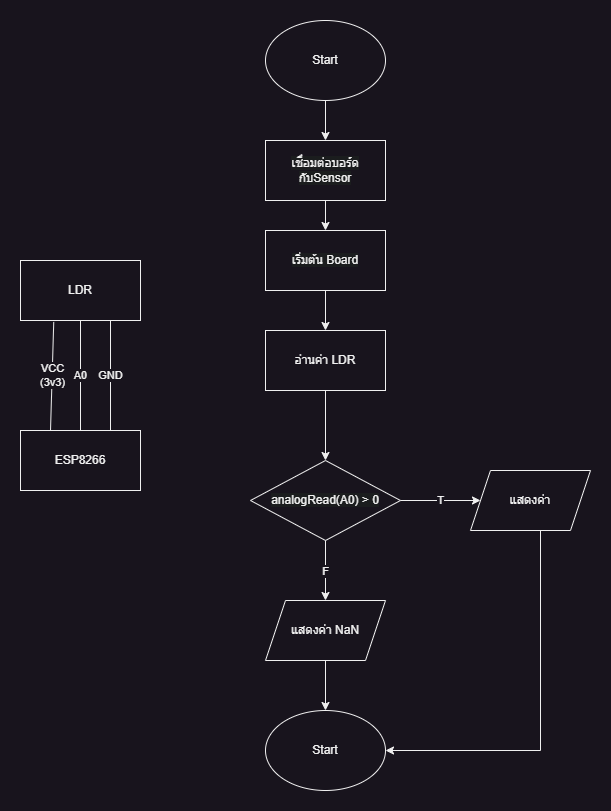

The diagram above was exported from draw.io. Its source (the exported page's mxGraphModel, read from the mxfile embedded in the PNG):
<mxGraphModel dx="1996" dy="1491" grid="1" gridSize="10" guides="1" tooltips="1" connect="1" arrows="1" fold="1" page="1" pageScale="1" pageWidth="827" pageHeight="1169" math="0" shadow="0">
  <root>
    <mxCell id="WIyWlLk6GJQsqaUBKTNV-0" />
    <mxCell id="WIyWlLk6GJQsqaUBKTNV-1" parent="WIyWlLk6GJQsqaUBKTNV-0" />
    <mxCell id="4dPJq-Jw31t6t8XLcn6Y-3" value="ESP8266" style="rounded=0;whiteSpace=wrap;html=1;" vertex="1" parent="WIyWlLk6GJQsqaUBKTNV-1">
      <mxGeometry x="70" y="980" width="120" height="60" as="geometry" />
    </mxCell>
    <mxCell id="4dPJq-Jw31t6t8XLcn6Y-5" value="LDR" style="rounded=0;whiteSpace=wrap;html=1;" vertex="1" parent="WIyWlLk6GJQsqaUBKTNV-1">
      <mxGeometry x="70" y="810" width="120" height="60" as="geometry" />
    </mxCell>
    <mxCell id="4dPJq-Jw31t6t8XLcn6Y-6" value="GND" style="endArrow=none;html=1;rounded=0;entryX=0.75;entryY=1;entryDx=0;entryDy=0;exitX=0.75;exitY=0;exitDx=0;exitDy=0;" edge="1" parent="WIyWlLk6GJQsqaUBKTNV-1" source="4dPJq-Jw31t6t8XLcn6Y-3" target="4dPJq-Jw31t6t8XLcn6Y-5">
      <mxGeometry width="50" height="50" relative="1" as="geometry">
        <mxPoint x="210" y="970" as="sourcePoint" />
        <mxPoint x="260" y="920" as="targetPoint" />
      </mxGeometry>
    </mxCell>
    <mxCell id="4dPJq-Jw31t6t8XLcn6Y-7" value="A0" style="endArrow=none;html=1;rounded=0;entryX=0.5;entryY=1;entryDx=0;entryDy=0;" edge="1" parent="WIyWlLk6GJQsqaUBKTNV-1" source="4dPJq-Jw31t6t8XLcn6Y-3" target="4dPJq-Jw31t6t8XLcn6Y-5">
      <mxGeometry width="50" height="50" relative="1" as="geometry">
        <mxPoint x="210" y="970" as="sourcePoint" />
        <mxPoint x="260" y="920" as="targetPoint" />
      </mxGeometry>
    </mxCell>
    <mxCell id="4dPJq-Jw31t6t8XLcn6Y-8" value="VCC&lt;br&gt;(3v3)" style="endArrow=none;html=1;rounded=0;entryX=0.277;entryY=1.024;entryDx=0;entryDy=0;entryPerimeter=0;exitX=0.25;exitY=0;exitDx=0;exitDy=0;" edge="1" parent="WIyWlLk6GJQsqaUBKTNV-1" source="4dPJq-Jw31t6t8XLcn6Y-3" target="4dPJq-Jw31t6t8XLcn6Y-5">
      <mxGeometry width="50" height="50" relative="1" as="geometry">
        <mxPoint x="210" y="970" as="sourcePoint" />
        <mxPoint x="260" y="920" as="targetPoint" />
      </mxGeometry>
    </mxCell>
    <mxCell id="4dPJq-Jw31t6t8XLcn6Y-18" value="&lt;span style=&quot;color: rgb(240, 240, 240); font-family: Helvetica; font-size: 12px; font-style: normal; font-variant-ligatures: normal; font-variant-caps: normal; font-weight: 400; letter-spacing: normal; orphans: 2; text-align: center; text-indent: 0px; text-transform: none; widows: 2; word-spacing: 0px; -webkit-text-stroke-width: 0px; background-color: rgb(27, 29, 30); text-decoration-thickness: initial; text-decoration-style: initial; text-decoration-color: initial; float: none; display: inline !important;&quot;&gt;analogRead(A0) &amp;gt; 0&lt;/span&gt;" style="rhombus;whiteSpace=wrap;html=1;" vertex="1" parent="WIyWlLk6GJQsqaUBKTNV-1">
      <mxGeometry x="300" y="1010" width="150" height="80" as="geometry" />
    </mxCell>
    <mxCell id="4dPJq-Jw31t6t8XLcn6Y-20" value="T" style="endArrow=classic;html=1;rounded=0;" edge="1" parent="WIyWlLk6GJQsqaUBKTNV-1" source="4dPJq-Jw31t6t8XLcn6Y-18">
      <mxGeometry width="50" height="50" relative="1" as="geometry">
        <mxPoint x="420" y="1000" as="sourcePoint" />
        <mxPoint x="530" y="1050" as="targetPoint" />
      </mxGeometry>
    </mxCell>
    <mxCell id="4dPJq-Jw31t6t8XLcn6Y-21" value="F" style="endArrow=classic;html=1;rounded=0;" edge="1" parent="WIyWlLk6GJQsqaUBKTNV-1" source="4dPJq-Jw31t6t8XLcn6Y-18" target="4dPJq-Jw31t6t8XLcn6Y-40">
      <mxGeometry width="50" height="50" relative="1" as="geometry">
        <mxPoint x="420" y="1090" as="sourcePoint" />
        <mxPoint x="378.8461538461538" y="1150" as="targetPoint" />
      </mxGeometry>
    </mxCell>
    <mxCell id="4dPJq-Jw31t6t8XLcn6Y-24" value="" style="endArrow=classic;html=1;rounded=0;" edge="1" parent="WIyWlLk6GJQsqaUBKTNV-1" source="4dPJq-Jw31t6t8XLcn6Y-40" target="4dPJq-Jw31t6t8XLcn6Y-42">
      <mxGeometry width="50" height="50" relative="1" as="geometry">
        <mxPoint x="382.72727272727275" y="1210" as="sourcePoint" />
        <mxPoint x="375" y="1260" as="targetPoint" />
      </mxGeometry>
    </mxCell>
    <mxCell id="4dPJq-Jw31t6t8XLcn6Y-25" value="" style="endArrow=classic;html=1;rounded=0;" edge="1" parent="WIyWlLk6GJQsqaUBKTNV-1" target="4dPJq-Jw31t6t8XLcn6Y-42">
      <mxGeometry width="50" height="50" relative="1" as="geometry">
        <mxPoint x="590" y="1080" as="sourcePoint" />
        <mxPoint x="435" y="1290" as="targetPoint" />
        <Array as="points">
          <mxPoint x="590" y="1300" />
        </Array>
      </mxGeometry>
    </mxCell>
    <mxCell id="4dPJq-Jw31t6t8XLcn6Y-26" value="" style="endArrow=classic;html=1;rounded=0;" edge="1" parent="WIyWlLk6GJQsqaUBKTNV-1" source="4dPJq-Jw31t6t8XLcn6Y-33" target="4dPJq-Jw31t6t8XLcn6Y-18">
      <mxGeometry width="50" height="50" relative="1" as="geometry">
        <mxPoint x="375" y="940" as="sourcePoint" />
        <mxPoint x="420" y="1040" as="targetPoint" />
      </mxGeometry>
    </mxCell>
    <mxCell id="4dPJq-Jw31t6t8XLcn6Y-29" value="" style="endArrow=classic;html=1;rounded=0;" edge="1" parent="WIyWlLk6GJQsqaUBKTNV-1" source="4dPJq-Jw31t6t8XLcn6Y-35" target="4dPJq-Jw31t6t8XLcn6Y-33">
      <mxGeometry width="50" height="50" relative="1" as="geometry">
        <mxPoint x="378.5" y="840" as="sourcePoint" />
        <mxPoint x="376.5" y="880" as="targetPoint" />
      </mxGeometry>
    </mxCell>
    <mxCell id="4dPJq-Jw31t6t8XLcn6Y-30" value="" style="endArrow=classic;html=1;rounded=0;" edge="1" parent="WIyWlLk6GJQsqaUBKTNV-1" source="4dPJq-Jw31t6t8XLcn6Y-36" target="4dPJq-Jw31t6t8XLcn6Y-35">
      <mxGeometry width="50" height="50" relative="1" as="geometry">
        <mxPoint x="376.66666666666674" y="750" as="sourcePoint" />
        <mxPoint x="378.33333333333326" y="780" as="targetPoint" />
      </mxGeometry>
    </mxCell>
    <mxCell id="4dPJq-Jw31t6t8XLcn6Y-31" value="" style="endArrow=classic;html=1;rounded=0;" edge="1" parent="WIyWlLk6GJQsqaUBKTNV-1" source="4dPJq-Jw31t6t8XLcn6Y-41" target="4dPJq-Jw31t6t8XLcn6Y-36">
      <mxGeometry width="50" height="50" relative="1" as="geometry">
        <mxPoint x="375" y="645" as="sourcePoint" />
        <mxPoint x="375" y="690" as="targetPoint" />
      </mxGeometry>
    </mxCell>
    <mxCell id="4dPJq-Jw31t6t8XLcn6Y-33" value="อ่านค่า LDR" style="rounded=0;whiteSpace=wrap;html=1;" vertex="1" parent="WIyWlLk6GJQsqaUBKTNV-1">
      <mxGeometry x="315" y="880" width="120" height="60" as="geometry" />
    </mxCell>
    <mxCell id="4dPJq-Jw31t6t8XLcn6Y-35" value="&lt;span style=&quot;color: rgb(240, 240, 240); font-family: Helvetica; font-size: 12px; font-style: normal; font-variant-ligatures: normal; font-variant-caps: normal; font-weight: 400; letter-spacing: normal; orphans: 2; text-align: center; text-indent: 0px; text-transform: none; widows: 2; word-spacing: 0px; -webkit-text-stroke-width: 0px; background-color: rgb(27, 29, 30); text-decoration-thickness: initial; text-decoration-style: initial; text-decoration-color: initial; float: none; display: inline !important;&quot;&gt;เริ่มต้น Board&lt;/span&gt;" style="rounded=0;whiteSpace=wrap;html=1;" vertex="1" parent="WIyWlLk6GJQsqaUBKTNV-1">
      <mxGeometry x="315" y="780" width="120" height="60" as="geometry" />
    </mxCell>
    <mxCell id="4dPJq-Jw31t6t8XLcn6Y-36" value="&lt;span style=&quot;color: rgb(240, 240, 240); font-family: Helvetica; font-size: 12px; font-style: normal; font-variant-ligatures: normal; font-variant-caps: normal; font-weight: 400; letter-spacing: normal; orphans: 2; text-align: center; text-indent: 0px; text-transform: none; widows: 2; word-spacing: 0px; -webkit-text-stroke-width: 0px; background-color: rgb(27, 29, 30); text-decoration-thickness: initial; text-decoration-style: initial; text-decoration-color: initial; float: none; display: inline !important;&quot;&gt;เชื่อมต่อบอร์ดกับSensor&lt;/span&gt;" style="rounded=0;whiteSpace=wrap;html=1;" vertex="1" parent="WIyWlLk6GJQsqaUBKTNV-1">
      <mxGeometry x="315" y="690" width="120" height="60" as="geometry" />
    </mxCell>
    <mxCell id="4dPJq-Jw31t6t8XLcn6Y-38" value="แสดงค่า" style="shape=parallelogram;perimeter=parallelogramPerimeter;whiteSpace=wrap;html=1;fixedSize=1;" vertex="1" parent="WIyWlLk6GJQsqaUBKTNV-1">
      <mxGeometry x="520" y="1020" width="120" height="60" as="geometry" />
    </mxCell>
    <mxCell id="4dPJq-Jw31t6t8XLcn6Y-40" value="แสดงค่า NaN" style="shape=parallelogram;perimeter=parallelogramPerimeter;whiteSpace=wrap;html=1;fixedSize=1;" vertex="1" parent="WIyWlLk6GJQsqaUBKTNV-1">
      <mxGeometry x="315" y="1150" width="120" height="60" as="geometry" />
    </mxCell>
    <mxCell id="4dPJq-Jw31t6t8XLcn6Y-41" value="Start" style="ellipse;whiteSpace=wrap;html=1;" vertex="1" parent="WIyWlLk6GJQsqaUBKTNV-1">
      <mxGeometry x="315" y="570" width="120" height="80" as="geometry" />
    </mxCell>
    <mxCell id="4dPJq-Jw31t6t8XLcn6Y-42" value="Start" style="ellipse;whiteSpace=wrap;html=1;" vertex="1" parent="WIyWlLk6GJQsqaUBKTNV-1">
      <mxGeometry x="315" y="1260" width="120" height="80" as="geometry" />
    </mxCell>
  </root>
</mxGraphModel>